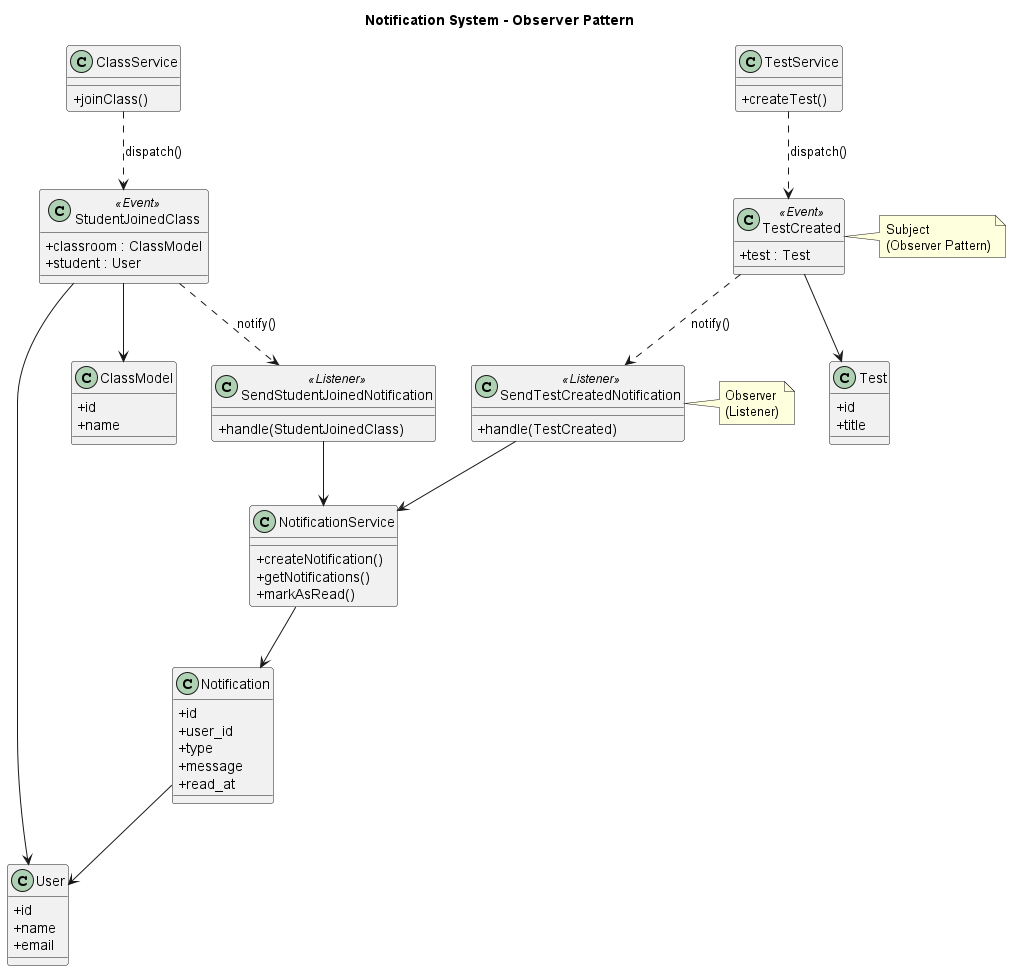

The diagram above was rendered by PlantUML. Its source (embedded in the PNG):
@startuml NotificationSystemClassDiagram
title Notification System - Observer Pattern

skinparam classAttributeIconSize 0

' ======================
' EVENTS (Subject)
' ======================

class TestCreated <<Event>> {
    +test : Test
}

class StudentJoinedClass <<Event>> {
    +classroom : ClassModel
    +student : User
}

' ======================
' LISTENERS (Observer)
' ======================

class SendTestCreatedNotification <<Listener>> {
    +handle(TestCreated)
}

class SendStudentJoinedNotification <<Listener>> {
    +handle(StudentJoinedClass)
}

' ======================
' SERVICES
' ======================

class NotificationService {
    +createNotification()
    +getNotifications()
    +markAsRead()
}

class TestService {
    +createTest()
}

class ClassService {
    +joinClass()
}

' ======================
' MODELS
' ======================

class Notification {
    +id
    +user_id
    +type
    +message
    +read_at
}

class User {
    +id
    +name
    +email
}

class Test {
    +id
    +title
}

class ClassModel {
    +id
    +name
}

' ======================
' OBSERVER RELATIONSHIP
' ======================

TestService ..> TestCreated : dispatch()

ClassService ..> StudentJoinedClass : dispatch()

TestCreated ..> SendTestCreatedNotification : notify()

StudentJoinedClass ..> SendStudentJoinedNotification : notify()

SendTestCreatedNotification --> NotificationService

SendStudentJoinedNotification --> NotificationService

NotificationService --> Notification

Notification --> User

TestCreated --> Test

StudentJoinedClass --> ClassModel
StudentJoinedClass --> User

note right of TestCreated
Subject
(Observer Pattern)
end note

note right of SendTestCreatedNotification
Observer
(Listener)
end note

@enduml